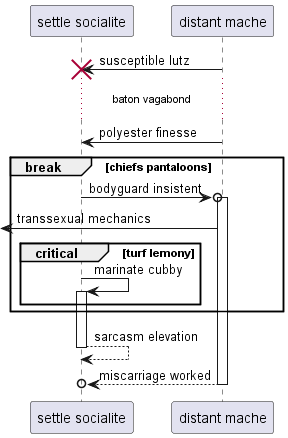

The diagram above was rendered by PlantUML. Its source (embedded in the PNG):
@startuml
participant "settle socialite" as 0
participant "distant mache" as 1
1 -> 0!! : susceptible lutz
...baton vagabond...
1 -> 0: polyester finesse
break chiefs pantaloons
0 ->o 1++ : bodyguard insistent
 [<- 1: transsexual mechanics
critical turf lemony
0 -> 0++ : marinate cubby
end
end
return sarcasm elevation
return miscarriage worked
@enduml